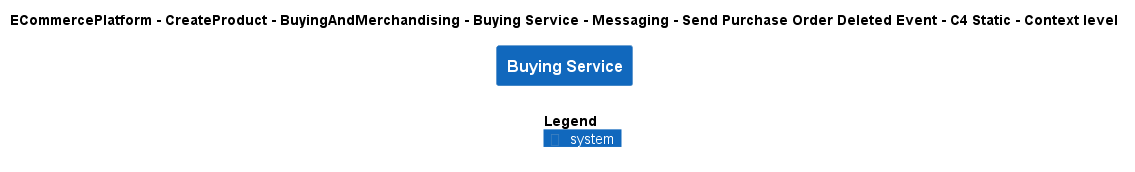

The diagram above was rendered by PlantUML. Its source (embedded in the PNG):
@startuml
!include ..\..\..\..\..\..\..\..\..\.c4s\C4_Context.puml

AddElementTag("c4interflow:lifecycle:new", $bgColor=green, $fontColor=#ffffff, $borderColor=green, $shadowing="False")
AddElementTag("c4interflow:lifecycle:changed", $bgColor=orange, $fontColor=#ffffff, $borderColor=orange, $shadowing="False")
AddElementTag("c4interflow:lifecycle:removed", $bgColor=red, $fontColor=#ffffff, $borderColor=red, $shadowing="False")

AddRelTag("c4interflow:lifecycle:new", $textColor=green, $lineColor=green)
AddRelTag("c4interflow:lifecycle:changed", $textColor=orange, $lineColor=orange)
AddRelTag("c4interflow:lifecycle:removed", $textColor=red, $lineColor=red)

SHOW_PERSON_PORTRAIT()
LAYOUT_TOP_DOWN()

skinparam linetype polyline

title ECommercePlatform - CreateProduct - BuyingAndMerchandising - Buying Service - Messaging - Send Purchase Order Deleted Event - C4 Static - Context level

System(ECommercePlatform.CreateProduct.BuyingAndMerchandising.SoftwareSystems.BuyingService, "Buying Service", "")



SHOW_LEGEND()
@enduml